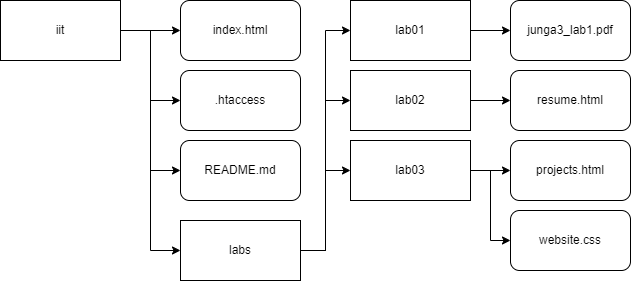

The diagram above was exported from draw.io. Its source (the exported page's mxGraphModel, read from the mxfile embedded in the PNG):
<mxGraphModel dx="1593" dy="840" grid="1" gridSize="10" guides="1" tooltips="1" connect="1" arrows="1" fold="1" page="1" pageScale="1" pageWidth="850" pageHeight="1100" math="0" shadow="0">
  <root>
    <mxCell id="0" />
    <mxCell id="1" parent="0" />
    <mxCell id="dSYAyPsgjXRFBFr5r4Gv-23" style="edgeStyle=orthogonalEdgeStyle;rounded=0;orthogonalLoop=1;jettySize=auto;html=1;entryX=0;entryY=0.5;entryDx=0;entryDy=0;" parent="1" source="dSYAyPsgjXRFBFr5r4Gv-2" target="dSYAyPsgjXRFBFr5r4Gv-3" edge="1">
      <mxGeometry relative="1" as="geometry" />
    </mxCell>
    <mxCell id="dSYAyPsgjXRFBFr5r4Gv-33" style="edgeStyle=orthogonalEdgeStyle;rounded=0;orthogonalLoop=1;jettySize=auto;html=1;entryX=0;entryY=0.5;entryDx=0;entryDy=0;" parent="1" source="dSYAyPsgjXRFBFr5r4Gv-2" target="dSYAyPsgjXRFBFr5r4Gv-14" edge="1">
      <mxGeometry relative="1" as="geometry">
        <Array as="points">
          <mxPoint x="190" y="70" />
          <mxPoint x="190" y="70" />
        </Array>
      </mxGeometry>
    </mxCell>
    <mxCell id="dSYAyPsgjXRFBFr5r4Gv-35" style="edgeStyle=orthogonalEdgeStyle;rounded=0;orthogonalLoop=1;jettySize=auto;html=1;entryX=0;entryY=0.5;entryDx=0;entryDy=0;" parent="1" source="dSYAyPsgjXRFBFr5r4Gv-2" target="dSYAyPsgjXRFBFr5r4Gv-16" edge="1">
      <mxGeometry relative="1" as="geometry" />
    </mxCell>
    <mxCell id="dSYAyPsgjXRFBFr5r4Gv-36" style="edgeStyle=orthogonalEdgeStyle;rounded=0;orthogonalLoop=1;jettySize=auto;html=1;entryX=0;entryY=0.5;entryDx=0;entryDy=0;" parent="1" source="dSYAyPsgjXRFBFr5r4Gv-2" target="dSYAyPsgjXRFBFr5r4Gv-17" edge="1">
      <mxGeometry relative="1" as="geometry" />
    </mxCell>
    <mxCell id="dSYAyPsgjXRFBFr5r4Gv-2" value="iit" style="rounded=0;whiteSpace=wrap;html=1;" parent="1" vertex="1">
      <mxGeometry x="60" y="40" width="120" height="60" as="geometry" />
    </mxCell>
    <mxCell id="dSYAyPsgjXRFBFr5r4Gv-24" style="edgeStyle=orthogonalEdgeStyle;rounded=0;orthogonalLoop=1;jettySize=auto;html=1;entryX=0;entryY=0.5;entryDx=0;entryDy=0;" parent="1" source="dSYAyPsgjXRFBFr5r4Gv-3" target="dSYAyPsgjXRFBFr5r4Gv-4" edge="1">
      <mxGeometry relative="1" as="geometry" />
    </mxCell>
    <mxCell id="dSYAyPsgjXRFBFr5r4Gv-25" style="edgeStyle=orthogonalEdgeStyle;rounded=0;orthogonalLoop=1;jettySize=auto;html=1;entryX=0;entryY=0.5;entryDx=0;entryDy=0;" parent="1" source="dSYAyPsgjXRFBFr5r4Gv-3" target="dSYAyPsgjXRFBFr5r4Gv-5" edge="1">
      <mxGeometry relative="1" as="geometry" />
    </mxCell>
    <mxCell id="dSYAyPsgjXRFBFr5r4Gv-26" style="edgeStyle=orthogonalEdgeStyle;rounded=0;orthogonalLoop=1;jettySize=auto;html=1;entryX=0;entryY=0.5;entryDx=0;entryDy=0;" parent="1" source="dSYAyPsgjXRFBFr5r4Gv-3" target="dSYAyPsgjXRFBFr5r4Gv-6" edge="1">
      <mxGeometry relative="1" as="geometry" />
    </mxCell>
    <mxCell id="dSYAyPsgjXRFBFr5r4Gv-3" value="labs" style="rounded=0;whiteSpace=wrap;html=1;" parent="1" vertex="1">
      <mxGeometry x="240" y="260" width="120" height="60" as="geometry" />
    </mxCell>
    <mxCell id="dSYAyPsgjXRFBFr5r4Gv-32" style="edgeStyle=orthogonalEdgeStyle;rounded=0;orthogonalLoop=1;jettySize=auto;html=1;entryX=0;entryY=0.5;entryDx=0;entryDy=0;" parent="1" source="dSYAyPsgjXRFBFr5r4Gv-4" target="dSYAyPsgjXRFBFr5r4Gv-31" edge="1">
      <mxGeometry relative="1" as="geometry">
        <mxPoint x="580" y="70" as="targetPoint" />
      </mxGeometry>
    </mxCell>
    <mxCell id="dSYAyPsgjXRFBFr5r4Gv-4" value="lab01" style="rounded=0;whiteSpace=wrap;html=1;" parent="1" vertex="1">
      <mxGeometry x="410" y="40" width="120" height="60" as="geometry" />
    </mxCell>
    <mxCell id="dSYAyPsgjXRFBFr5r4Gv-29" style="edgeStyle=orthogonalEdgeStyle;rounded=0;orthogonalLoop=1;jettySize=auto;html=1;" parent="1" source="dSYAyPsgjXRFBFr5r4Gv-5" target="dSYAyPsgjXRFBFr5r4Gv-15" edge="1">
      <mxGeometry relative="1" as="geometry" />
    </mxCell>
    <mxCell id="dSYAyPsgjXRFBFr5r4Gv-5" value="lab02" style="rounded=0;whiteSpace=wrap;html=1;" parent="1" vertex="1">
      <mxGeometry x="410" y="110" width="120" height="60" as="geometry" />
    </mxCell>
    <mxCell id="7zXHN_ecCAenbEwzRY4Z-6" style="edgeStyle=orthogonalEdgeStyle;rounded=0;orthogonalLoop=1;jettySize=auto;html=1;entryX=0;entryY=0.5;entryDx=0;entryDy=0;" edge="1" parent="1" source="dSYAyPsgjXRFBFr5r4Gv-6" target="7zXHN_ecCAenbEwzRY4Z-5">
      <mxGeometry relative="1" as="geometry" />
    </mxCell>
    <mxCell id="7zXHN_ecCAenbEwzRY4Z-10" style="edgeStyle=orthogonalEdgeStyle;rounded=0;orthogonalLoop=1;jettySize=auto;html=1;entryX=0;entryY=0.5;entryDx=0;entryDy=0;" edge="1" parent="1" source="dSYAyPsgjXRFBFr5r4Gv-6" target="7zXHN_ecCAenbEwzRY4Z-9">
      <mxGeometry relative="1" as="geometry" />
    </mxCell>
    <mxCell id="dSYAyPsgjXRFBFr5r4Gv-6" value="lab03" style="rounded=0;whiteSpace=wrap;html=1;" parent="1" vertex="1">
      <mxGeometry x="410" y="180" width="120" height="60" as="geometry" />
    </mxCell>
    <mxCell id="dSYAyPsgjXRFBFr5r4Gv-14" value="index.html" style="rounded=1;whiteSpace=wrap;html=1;" parent="1" vertex="1">
      <mxGeometry x="240" y="40" width="120" height="60" as="geometry" />
    </mxCell>
    <mxCell id="dSYAyPsgjXRFBFr5r4Gv-15" value="resume.html" style="rounded=1;whiteSpace=wrap;html=1;" parent="1" vertex="1">
      <mxGeometry x="570" y="110" width="120" height="60" as="geometry" />
    </mxCell>
    <mxCell id="dSYAyPsgjXRFBFr5r4Gv-16" value=".htaccess" style="rounded=1;whiteSpace=wrap;html=1;" parent="1" vertex="1">
      <mxGeometry x="240" y="110" width="120" height="60" as="geometry" />
    </mxCell>
    <mxCell id="dSYAyPsgjXRFBFr5r4Gv-17" value="README.md" style="rounded=1;whiteSpace=wrap;html=1;" parent="1" vertex="1">
      <mxGeometry x="240" y="180" width="120" height="60" as="geometry" />
    </mxCell>
    <mxCell id="dSYAyPsgjXRFBFr5r4Gv-31" value="junga3_lab1.pdf" style="rounded=1;whiteSpace=wrap;html=1;" parent="1" vertex="1">
      <mxGeometry x="570" y="40" width="120" height="60" as="geometry" />
    </mxCell>
    <mxCell id="7zXHN_ecCAenbEwzRY4Z-5" value="projects.html" style="rounded=1;whiteSpace=wrap;html=1;" vertex="1" parent="1">
      <mxGeometry x="570" y="180" width="120" height="60" as="geometry" />
    </mxCell>
    <mxCell id="7zXHN_ecCAenbEwzRY4Z-9" value="website.css" style="rounded=1;whiteSpace=wrap;html=1;" vertex="1" parent="1">
      <mxGeometry x="570" y="250" width="120" height="60" as="geometry" />
    </mxCell>
  </root>
</mxGraphModel>